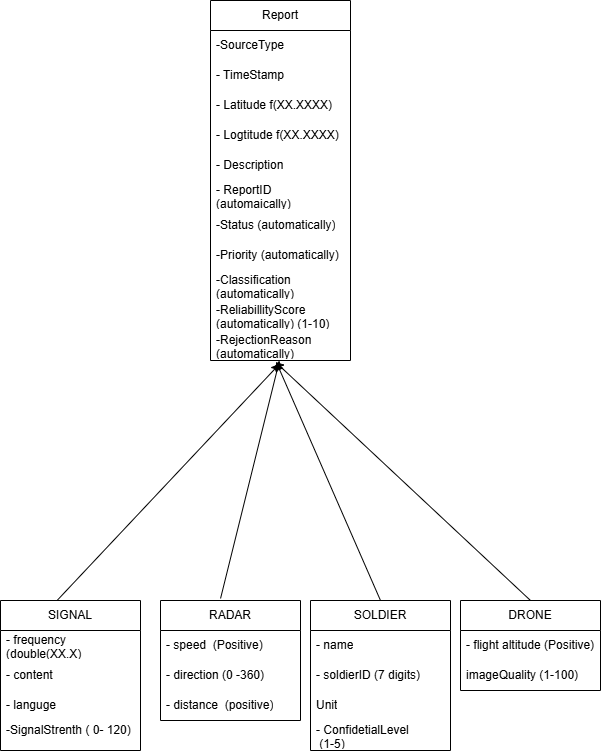

The diagram above was exported from draw.io. Its source (the exported page's mxGraphModel, read from the mxfile embedded in the PNG):
<mxGraphModel dx="2264" dy="2035" grid="1" gridSize="10" guides="1" tooltips="1" connect="1" arrows="1" fold="1" page="1" pageScale="1" pageWidth="827" pageHeight="1169" math="0" shadow="0">
  <root>
    <mxCell id="0" />
    <mxCell id="1" parent="0" />
    <mxCell id="L7UJLiq__-bga8OhKPVd-9" parent="1" style="swimlane;fontStyle=0;childLayout=stackLayout;horizontal=1;startSize=30;horizontalStack=0;resizeParent=1;resizeParentMax=0;resizeLast=0;collapsible=1;marginBottom=0;whiteSpace=wrap;html=1;" value="DRONE" vertex="1">
      <mxGeometry height="90" width="140" x="440" y="250" as="geometry" />
    </mxCell>
    <mxCell id="L7UJLiq__-bga8OhKPVd-10" parent="L7UJLiq__-bga8OhKPVd-9" style="text;strokeColor=none;fillColor=none;align=left;verticalAlign=middle;spacingLeft=4;spacingRight=4;overflow=hidden;points=[[0,0.5],[1,0.5]];portConstraint=eastwest;rotatable=0;whiteSpace=wrap;html=1;" value="- flight altitude (Positive)" vertex="1">
      <mxGeometry height="30" width="140" y="30" as="geometry" />
    </mxCell>
    <mxCell id="L7UJLiq__-bga8OhKPVd-11" parent="L7UJLiq__-bga8OhKPVd-9" style="text;strokeColor=none;fillColor=none;align=left;verticalAlign=middle;spacingLeft=4;spacingRight=4;overflow=hidden;points=[[0,0.5],[1,0.5]];portConstraint=eastwest;rotatable=0;whiteSpace=wrap;html=1;" value="imageQuality (1-100)" vertex="1">
      <mxGeometry height="30" width="140" y="60" as="geometry" />
    </mxCell>
    <mxCell id="L7UJLiq__-bga8OhKPVd-14" parent="1" style="swimlane;fontStyle=0;childLayout=stackLayout;horizontal=1;startSize=30;horizontalStack=0;resizeParent=1;resizeParentMax=0;resizeLast=0;collapsible=1;marginBottom=0;whiteSpace=wrap;html=1;" value="SOLDIER" vertex="1">
      <mxGeometry height="150" width="140" x="290" y="250" as="geometry" />
    </mxCell>
    <mxCell id="L7UJLiq__-bga8OhKPVd-15" parent="L7UJLiq__-bga8OhKPVd-14" style="text;strokeColor=none;fillColor=none;align=left;verticalAlign=middle;spacingLeft=4;spacingRight=4;overflow=hidden;points=[[0,0.5],[1,0.5]];portConstraint=eastwest;rotatable=0;whiteSpace=wrap;html=1;" value="- name" vertex="1">
      <mxGeometry height="30" width="140" y="30" as="geometry" />
    </mxCell>
    <mxCell id="L7UJLiq__-bga8OhKPVd-16" parent="L7UJLiq__-bga8OhKPVd-14" style="text;strokeColor=none;fillColor=none;align=left;verticalAlign=middle;spacingLeft=4;spacingRight=4;overflow=hidden;points=[[0,0.5],[1,0.5]];portConstraint=eastwest;rotatable=0;whiteSpace=wrap;html=1;" value="- soldierID (7 digits)" vertex="1">
      <mxGeometry height="30" width="140" y="60" as="geometry" />
    </mxCell>
    <mxCell id="L7UJLiq__-bga8OhKPVd-17" parent="L7UJLiq__-bga8OhKPVd-14" style="text;strokeColor=none;fillColor=none;align=left;verticalAlign=middle;spacingLeft=4;spacingRight=4;overflow=hidden;points=[[0,0.5],[1,0.5]];portConstraint=eastwest;rotatable=0;whiteSpace=wrap;html=1;" value="Unit" vertex="1">
      <mxGeometry height="30" width="140" y="90" as="geometry" />
    </mxCell>
    <mxCell id="L7UJLiq__-bga8OhKPVd-26" parent="L7UJLiq__-bga8OhKPVd-14" style="text;strokeColor=none;fillColor=none;align=left;verticalAlign=middle;spacingLeft=4;spacingRight=4;overflow=hidden;points=[[0,0.5],[1,0.5]];portConstraint=eastwest;rotatable=0;whiteSpace=wrap;html=1;" value="- ConfidetialLevel&lt;div&gt;&amp;nbsp;(1-5)&lt;/div&gt;" vertex="1">
      <mxGeometry height="30" width="140" y="120" as="geometry" />
    </mxCell>
    <mxCell id="L7UJLiq__-bga8OhKPVd-27" parent="1" style="swimlane;fontStyle=0;childLayout=stackLayout;horizontal=1;startSize=30;horizontalStack=0;resizeParent=1;resizeParentMax=0;resizeLast=0;collapsible=1;marginBottom=0;whiteSpace=wrap;html=1;" value="RADAR" vertex="1">
      <mxGeometry height="120" width="140" x="140" y="250" as="geometry" />
    </mxCell>
    <mxCell id="L7UJLiq__-bga8OhKPVd-28" parent="L7UJLiq__-bga8OhKPVd-27" style="text;strokeColor=none;fillColor=none;align=left;verticalAlign=middle;spacingLeft=4;spacingRight=4;overflow=hidden;points=[[0,0.5],[1,0.5]];portConstraint=eastwest;rotatable=0;whiteSpace=wrap;html=1;" value="- speed&amp;nbsp; (Positive)" vertex="1">
      <mxGeometry height="30" width="140" y="30" as="geometry" />
    </mxCell>
    <mxCell id="L7UJLiq__-bga8OhKPVd-29" parent="L7UJLiq__-bga8OhKPVd-27" style="text;strokeColor=none;fillColor=none;align=left;verticalAlign=middle;spacingLeft=4;spacingRight=4;overflow=hidden;points=[[0,0.5],[1,0.5]];portConstraint=eastwest;rotatable=0;whiteSpace=wrap;html=1;" value="- direction (0 -360)" vertex="1">
      <mxGeometry height="30" width="140" y="60" as="geometry" />
    </mxCell>
    <mxCell id="L7UJLiq__-bga8OhKPVd-30" parent="L7UJLiq__-bga8OhKPVd-27" style="text;strokeColor=none;fillColor=none;align=left;verticalAlign=middle;spacingLeft=4;spacingRight=4;overflow=hidden;points=[[0,0.5],[1,0.5]];portConstraint=eastwest;rotatable=0;whiteSpace=wrap;html=1;" value="- distance&amp;nbsp; (positive)" vertex="1">
      <mxGeometry height="30" width="140" y="90" as="geometry" />
    </mxCell>
    <mxCell id="L7UJLiq__-bga8OhKPVd-31" parent="1" style="swimlane;fontStyle=0;childLayout=stackLayout;horizontal=1;startSize=30;horizontalStack=0;resizeParent=1;resizeParentMax=0;resizeLast=0;collapsible=1;marginBottom=0;whiteSpace=wrap;html=1;" value="SIGNAL" vertex="1">
      <mxGeometry height="150" width="140" x="-20" y="250" as="geometry" />
    </mxCell>
    <mxCell id="L7UJLiq__-bga8OhKPVd-32" parent="L7UJLiq__-bga8OhKPVd-31" style="text;strokeColor=none;fillColor=none;align=left;verticalAlign=middle;spacingLeft=4;spacingRight=4;overflow=hidden;points=[[0,0.5],[1,0.5]];portConstraint=eastwest;rotatable=0;whiteSpace=wrap;html=1;" value="- frequency (double(XX.X)" vertex="1">
      <mxGeometry height="30" width="140" y="30" as="geometry" />
    </mxCell>
    <mxCell id="L7UJLiq__-bga8OhKPVd-33" parent="L7UJLiq__-bga8OhKPVd-31" style="text;strokeColor=none;fillColor=none;align=left;verticalAlign=middle;spacingLeft=4;spacingRight=4;overflow=hidden;points=[[0,0.5],[1,0.5]];portConstraint=eastwest;rotatable=0;whiteSpace=wrap;html=1;" value="- content" vertex="1">
      <mxGeometry height="30" width="140" y="60" as="geometry" />
    </mxCell>
    <mxCell id="L7UJLiq__-bga8OhKPVd-34" parent="L7UJLiq__-bga8OhKPVd-31" style="text;strokeColor=none;fillColor=none;align=left;verticalAlign=middle;spacingLeft=4;spacingRight=4;overflow=hidden;points=[[0,0.5],[1,0.5]];portConstraint=eastwest;rotatable=0;whiteSpace=wrap;html=1;" value="- languge" vertex="1">
      <mxGeometry height="30" width="140" y="90" as="geometry" />
    </mxCell>
    <mxCell id="L7UJLiq__-bga8OhKPVd-35" parent="L7UJLiq__-bga8OhKPVd-31" style="text;strokeColor=none;fillColor=none;align=left;verticalAlign=middle;spacingLeft=4;spacingRight=4;overflow=hidden;points=[[0,0.5],[1,0.5]];portConstraint=eastwest;rotatable=0;whiteSpace=wrap;html=1;" value="-SignalStrenth ( 0- 120)&lt;div&gt;&lt;br&gt;&lt;/div&gt;" vertex="1">
      <mxGeometry height="30" width="140" y="120" as="geometry" />
    </mxCell>
    <mxCell id="L7UJLiq__-bga8OhKPVd-36" edge="1" parent="1" source="L7UJLiq__-bga8OhKPVd-9" style="endArrow=classic;html=1;rounded=0;exitX=0.5;exitY=0;exitDx=0;exitDy=0;entryX=0.464;entryY=1.05;entryDx=0;entryDy=0;entryPerimeter=0;" value="">
      <mxGeometry height="50" relative="1" width="50" as="geometry">
        <mxPoint x="400" y="200" as="sourcePoint" />
        <mxPoint x="254.96000000000004" y="11.499999999999773" as="targetPoint" />
      </mxGeometry>
    </mxCell>
    <mxCell id="L7UJLiq__-bga8OhKPVd-37" edge="1" parent="1" source="L7UJLiq__-bga8OhKPVd-14" style="endArrow=classic;html=1;rounded=0;exitX=0.5;exitY=0;exitDx=0;exitDy=0;entryX=0.471;entryY=1.067;entryDx=0;entryDy=0;entryPerimeter=0;" value="">
      <mxGeometry height="50" relative="1" width="50" as="geometry">
        <mxPoint x="420" y="200" as="sourcePoint" />
        <mxPoint x="255.9400000000005" y="12.009999999999764" as="targetPoint" />
      </mxGeometry>
    </mxCell>
    <mxCell id="L7UJLiq__-bga8OhKPVd-39" edge="1" parent="1" source="L7UJLiq__-bga8OhKPVd-27" style="endArrow=classic;html=1;rounded=0;exitX=0.429;exitY=-0.017;exitDx=0;exitDy=0;exitPerimeter=0;" value="">
      <mxGeometry height="50" relative="1" width="50" as="geometry">
        <mxPoint x="420" y="200" as="sourcePoint" />
        <mxPoint x="259" y="10" as="targetPoint" />
      </mxGeometry>
    </mxCell>
    <mxCell id="L7UJLiq__-bga8OhKPVd-40" edge="1" parent="1" source="L7UJLiq__-bga8OhKPVd-31" style="endArrow=classic;html=1;rounded=0;exitX=0.404;exitY=0;exitDx=0;exitDy=0;exitPerimeter=0;entryX=0.493;entryY=1.117;entryDx=0;entryDy=0;entryPerimeter=0;" value="">
      <mxGeometry height="50" relative="1" width="50" as="geometry">
        <mxPoint x="420" y="200" as="sourcePoint" />
        <mxPoint x="259.02000000000044" y="13.510000000000218" as="targetPoint" />
      </mxGeometry>
    </mxCell>
    <mxCell id="L7UJLiq__-bga8OhKPVd-58" parent="1" style="swimlane;fontStyle=0;childLayout=stackLayout;horizontal=1;startSize=30;horizontalStack=0;resizeParent=1;resizeParentMax=0;resizeLast=0;collapsible=1;marginBottom=0;whiteSpace=wrap;html=1;" value="Report" vertex="1">
      <mxGeometry height="360" width="140" x="190" y="-350" as="geometry" />
    </mxCell>
    <mxCell id="L7UJLiq__-bga8OhKPVd-59" parent="L7UJLiq__-bga8OhKPVd-58" style="text;strokeColor=none;fillColor=none;align=left;verticalAlign=middle;spacingLeft=4;spacingRight=4;overflow=hidden;points=[[0,0.5],[1,0.5]];portConstraint=eastwest;rotatable=0;whiteSpace=wrap;html=1;" value="-SourceType&amp;nbsp;" vertex="1">
      <mxGeometry height="30" width="140" y="30" as="geometry" />
    </mxCell>
    <mxCell id="L7UJLiq__-bga8OhKPVd-60" parent="L7UJLiq__-bga8OhKPVd-58" style="text;strokeColor=none;fillColor=none;align=left;verticalAlign=middle;spacingLeft=4;spacingRight=4;overflow=hidden;points=[[0,0.5],[1,0.5]];portConstraint=eastwest;rotatable=0;whiteSpace=wrap;html=1;" value="- TimeStamp" vertex="1">
      <mxGeometry height="30" width="140" y="60" as="geometry" />
    </mxCell>
    <mxCell id="L7UJLiq__-bga8OhKPVd-61" parent="L7UJLiq__-bga8OhKPVd-58" style="text;strokeColor=none;fillColor=none;align=left;verticalAlign=middle;spacingLeft=4;spacingRight=4;overflow=hidden;points=[[0,0.5],[1,0.5]];portConstraint=eastwest;rotatable=0;whiteSpace=wrap;html=1;" value="- Latitude f(XX.XXXX)" vertex="1">
      <mxGeometry height="30" width="140" y="90" as="geometry" />
    </mxCell>
    <mxCell id="L7UJLiq__-bga8OhKPVd-62" parent="L7UJLiq__-bga8OhKPVd-58" style="text;strokeColor=none;fillColor=none;align=left;verticalAlign=middle;spacingLeft=4;spacingRight=4;overflow=hidden;points=[[0,0.5],[1,0.5]];portConstraint=eastwest;rotatable=0;whiteSpace=wrap;html=1;" value="- Logtitude f(XX.XXXX)" vertex="1">
      <mxGeometry height="30" width="140" y="120" as="geometry" />
    </mxCell>
    <mxCell id="L7UJLiq__-bga8OhKPVd-63" parent="L7UJLiq__-bga8OhKPVd-58" style="text;strokeColor=none;fillColor=none;align=left;verticalAlign=middle;spacingLeft=4;spacingRight=4;overflow=hidden;points=[[0,0.5],[1,0.5]];portConstraint=eastwest;rotatable=0;whiteSpace=wrap;html=1;" value="- Description&amp;nbsp;" vertex="1">
      <mxGeometry height="30" width="140" y="150" as="geometry" />
    </mxCell>
    <mxCell id="L7UJLiq__-bga8OhKPVd-64" parent="L7UJLiq__-bga8OhKPVd-58" style="text;strokeColor=none;fillColor=none;align=left;verticalAlign=middle;spacingLeft=4;spacingRight=4;overflow=hidden;points=[[0,0.5],[1,0.5]];portConstraint=eastwest;rotatable=0;whiteSpace=wrap;html=1;" value="- ReportID (automaically)" vertex="1">
      <mxGeometry height="30" width="140" y="180" as="geometry" />
    </mxCell>
    <mxCell id="L7UJLiq__-bga8OhKPVd-65" parent="L7UJLiq__-bga8OhKPVd-58" style="text;strokeColor=none;fillColor=none;align=left;verticalAlign=middle;spacingLeft=4;spacingRight=4;overflow=hidden;points=[[0,0.5],[1,0.5]];portConstraint=eastwest;rotatable=0;whiteSpace=wrap;html=1;" value="-Status (automatically)" vertex="1">
      <mxGeometry height="30" width="140" y="210" as="geometry" />
    </mxCell>
    <mxCell id="L7UJLiq__-bga8OhKPVd-66" parent="L7UJLiq__-bga8OhKPVd-58" style="text;strokeColor=none;fillColor=none;align=left;verticalAlign=middle;spacingLeft=4;spacingRight=4;overflow=hidden;points=[[0,0.5],[1,0.5]];portConstraint=eastwest;rotatable=0;whiteSpace=wrap;html=1;" value="-Priority (automatically)" vertex="1">
      <mxGeometry height="30" width="140" y="240" as="geometry" />
    </mxCell>
    <mxCell id="L7UJLiq__-bga8OhKPVd-67" parent="L7UJLiq__-bga8OhKPVd-58" style="text;strokeColor=none;fillColor=none;align=left;verticalAlign=middle;spacingLeft=4;spacingRight=4;overflow=hidden;points=[[0,0.5],[1,0.5]];portConstraint=eastwest;rotatable=0;whiteSpace=wrap;html=1;" value="-Classification (automatically)" vertex="1">
      <mxGeometry height="30" width="140" y="270" as="geometry" />
    </mxCell>
    <mxCell id="L7UJLiq__-bga8OhKPVd-68" parent="L7UJLiq__-bga8OhKPVd-58" style="text;strokeColor=none;fillColor=none;align=left;verticalAlign=middle;spacingLeft=4;spacingRight=4;overflow=hidden;points=[[0,0.5],[1,0.5]];portConstraint=eastwest;rotatable=0;whiteSpace=wrap;html=1;" value="-ReliabillityScore (automatically) (1-10)" vertex="1">
      <mxGeometry height="30" width="140" y="300" as="geometry" />
    </mxCell>
    <mxCell id="L7UJLiq__-bga8OhKPVd-69" parent="L7UJLiq__-bga8OhKPVd-58" style="text;strokeColor=none;fillColor=none;align=left;verticalAlign=middle;spacingLeft=4;spacingRight=4;overflow=hidden;points=[[0,0.5],[1,0.5]];portConstraint=eastwest;rotatable=0;whiteSpace=wrap;html=1;" value="-RejectionReason (automatically)" vertex="1">
      <mxGeometry height="30" width="140" y="330" as="geometry" />
    </mxCell>
  </root>
</mxGraphModel>